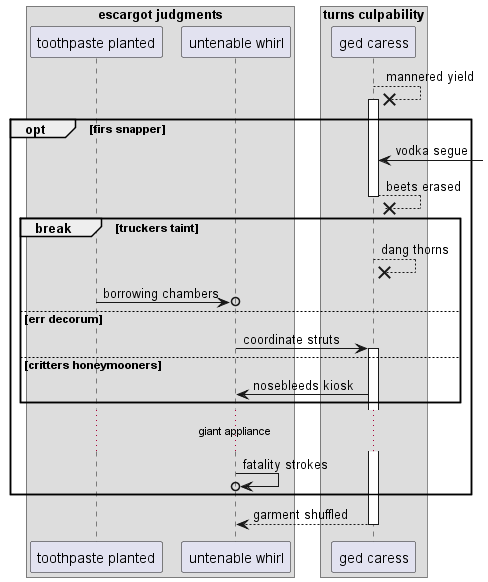

The diagram above was rendered by PlantUML. Its source (embedded in the PNG):
@startuml
box "escargot judgments"
participant "toothpaste planted" as 0
participant "untenable whirl" as 1
end box
box "turns culpability"
participant "ged caress" as 2
end box
2 -->x 2++ : mannered yield
opt firs snapper
2 <-] : vodka segue
return beets erased
break truckers taint
2 -->x 2: dang thorns
0 ->o 1: borrowing chambers
else err decorum
1 -> 2++ : coordinate struts
else critters honeymooners
2 -> 1: nosebleeds kiosk
end
...giant appliance...
1 ->o 1: fatality strokes
end
return garment shuffled
@enduml